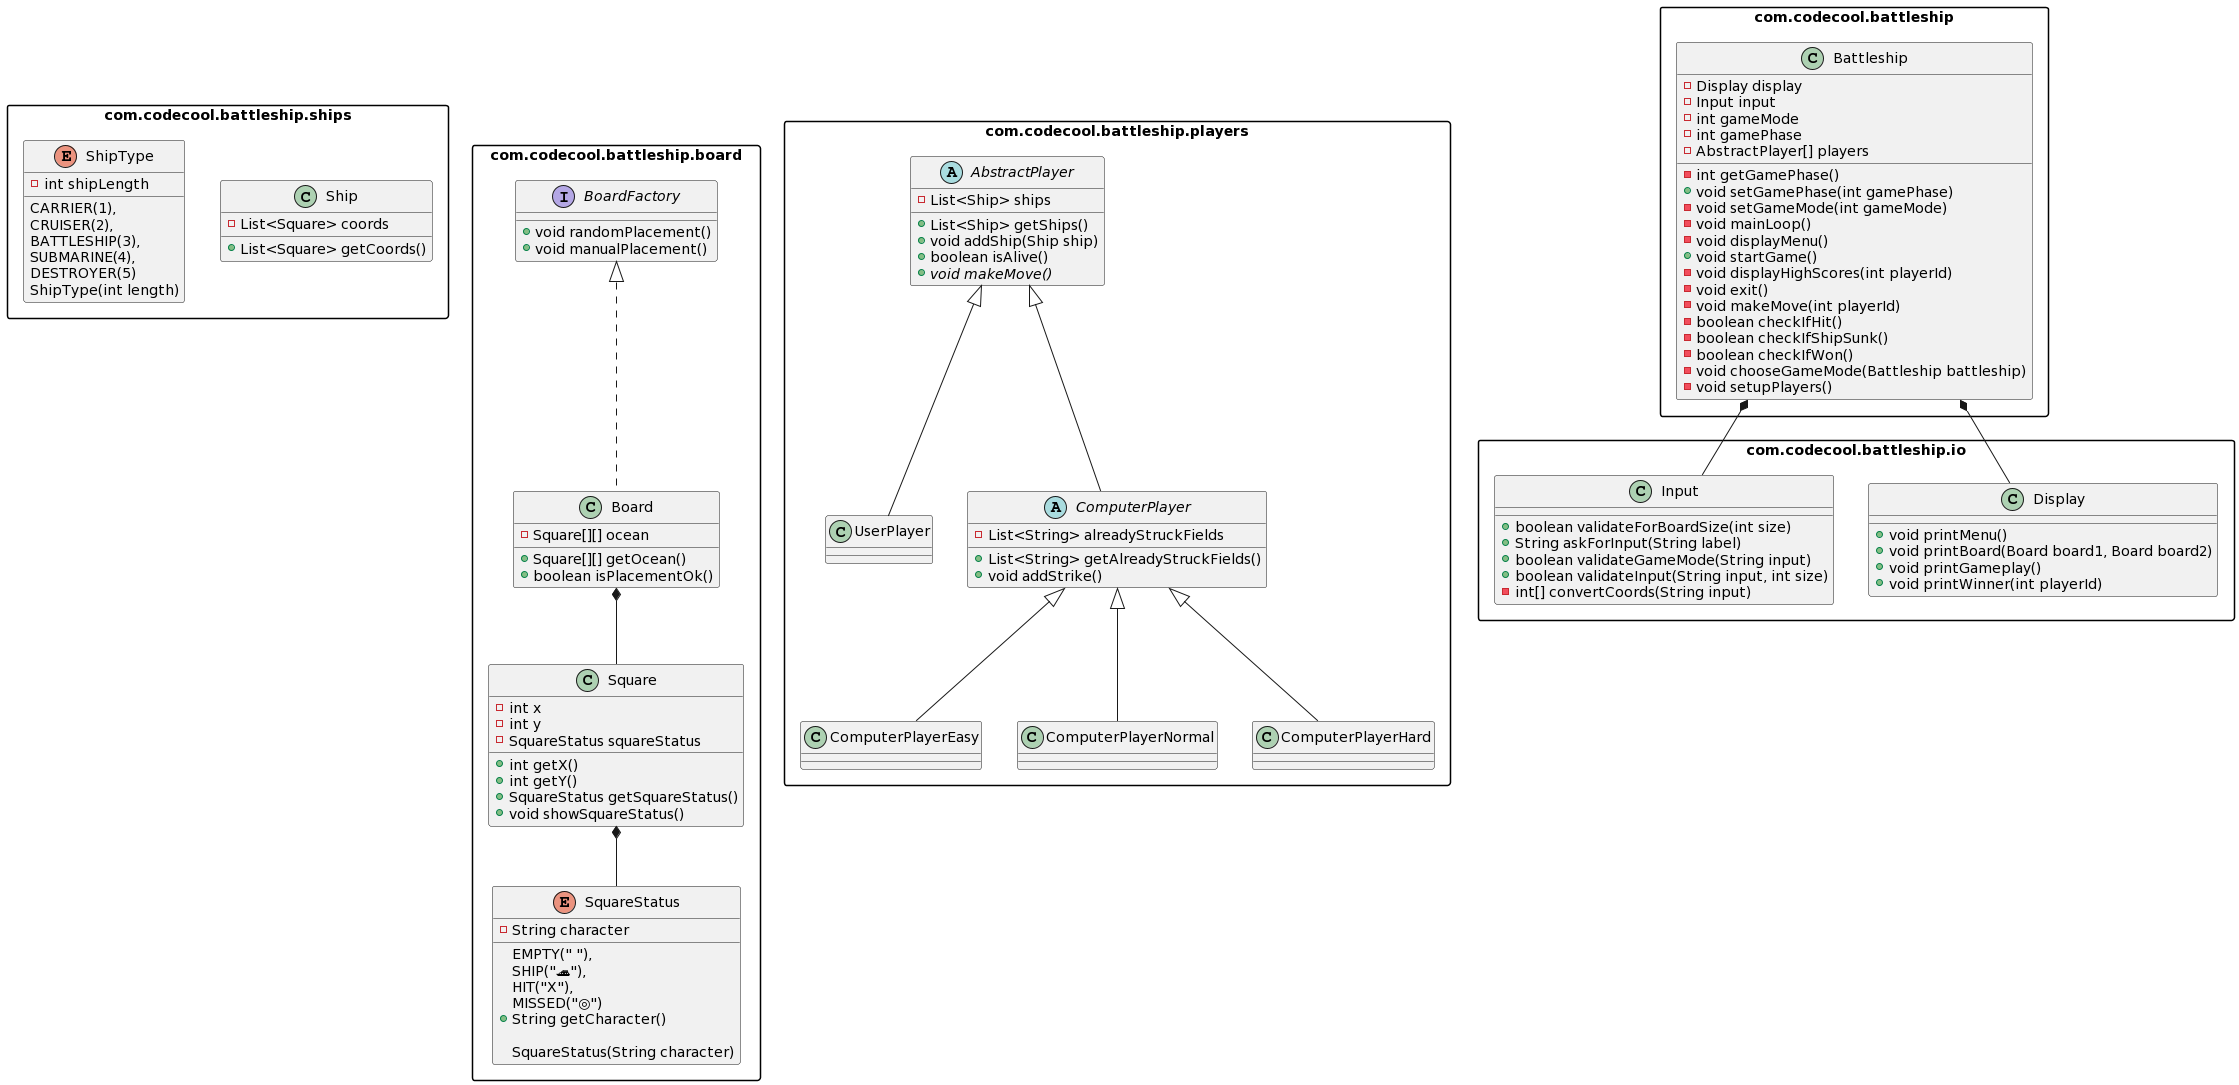

The diagram above was rendered by PlantUML. Its source (embedded in the PNG):
@startuml
skinparam packageStyle rectangle

package com.codecool.battleship.ships {
  class Ship
  enum ShipType
}

package com.codecool.battleship.board {
  interface BoardFactory
  class Board implements BoardFactory
  Board *-- Square
  Square *-- SquareStatus
  enum SquareStatus
}

package com.codecool.battleship.players {
  abstract class AbstractPlayer
  class UserPlayer extends AbstractPlayer
  abstract class ComputerPlayer extends AbstractPlayer
  class ComputerPlayerEasy extends ComputerPlayer
  class ComputerPlayerNormal extends ComputerPlayer
  class ComputerPlayerHard extends ComputerPlayer
}

package com.codecool.battleship.io {
  class Display
  class Input
}

package com.codecool.battleship {
  Battleship *-- Display
  Battleship *-- Input
  class Battleship
}

class Battleship {
  -Display display
  -Input input
  -int gameMode
  -int gamePhase
  -int getGamePhase()
  -AbstractPlayer[] players
  +void setGamePhase(int gamePhase)
  -void setGameMode(int gameMode)
  -void mainLoop()
  -void displayMenu()
  +void startGame()
  -void displayHighScores(int playerId)
  -void exit()
  -void makeMove(int playerId)
  -boolean checkIfHit()
  -boolean checkIfShipSunk()
  -boolean checkIfWon()
  -void chooseGameMode(Battleship battleship)
  -void setupPlayers()
}

class Display {
  +void printMenu()
  +void printBoard(Board board1, Board board2)
  +void printGameplay()
  +void printWinner(int playerId)
}

class Input {
  +boolean validateForBoardSize(int size)
  +String askForInput(String label)
  +boolean validateGameMode(String input)
  +boolean validateInput(String input, int size)
  -int[] convertCoords(String input)
}

abstract class AbstractPlayer {
  -List<Ship> ships
  +List<Ship> getShips()
  +void addShip(Ship ship)
  +boolean isAlive()
  +{abstract} void makeMove()
}

abstract class ComputerPlayer {
  -List<String> alreadyStruckFields
  +List<String> getAlreadyStruckFields()
  +void addStrike()
}

interface BoardFactory {
  +void randomPlacement()
  +void manualPlacement()
}

class Board {
  -Square[][] ocean
  +Square[][] getOcean()
  +boolean isPlacementOk()
}

class Ship {
  -List<Square> coords
  +List<Square> getCoords()
}

enum ShipType {
  CARRIER(1),
  CRUISER(2),
  BATTLESHIP(3),
  SUBMARINE(4),
  DESTROYER(5)

  -int shipLength
  ShipType(int length)
}

class Square {
  -int x
  -int y
  -SquareStatus squareStatus
  +int getX()
  +int getY()
  +SquareStatus getSquareStatus()
  +void showSquareStatus()
}

enum SquareStatus {
  EMPTY(" "),
  SHIP("🚢"),
  HIT("X"),
  MISSED("◎")

  -String character
  +String getCharacter()

  SquareStatus(String character)
}
@enduml